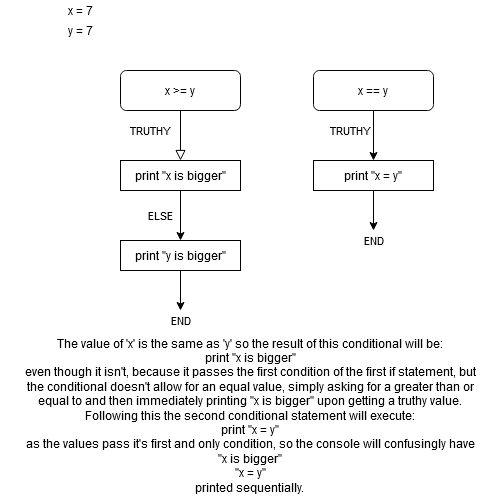

The diagram above was exported from draw.io. Its source (the exported page's mxGraphModel, read from the mxfile embedded in the PNG):
<mxGraphModel dx="1422" dy="777" grid="1" gridSize="10" guides="1" tooltips="1" connect="1" arrows="1" fold="1" page="1" pageScale="1" pageWidth="827" pageHeight="1169" math="0" shadow="0">
  <root>
    <mxCell id="WIyWlLk6GJQsqaUBKTNV-0" />
    <mxCell id="WIyWlLk6GJQsqaUBKTNV-1" parent="WIyWlLk6GJQsqaUBKTNV-0" />
    <mxCell id="WIyWlLk6GJQsqaUBKTNV-2" value="TRUTHY" style="rounded=0;html=1;jettySize=auto;orthogonalLoop=1;fontSize=11;endArrow=block;endFill=0;endSize=8;strokeWidth=1;shadow=0;labelBackgroundColor=none;edgeStyle=orthogonalEdgeStyle;" parent="WIyWlLk6GJQsqaUBKTNV-1" source="WIyWlLk6GJQsqaUBKTNV-3" edge="1">
      <mxGeometry x="-0.2" y="-30" relative="1" as="geometry">
        <mxPoint x="220" y="170" as="targetPoint" />
        <mxPoint as="offset" />
      </mxGeometry>
    </mxCell>
    <mxCell id="WIyWlLk6GJQsqaUBKTNV-3" value="x &amp;gt;= y" style="rounded=1;whiteSpace=wrap;html=1;fontSize=12;glass=0;strokeWidth=1;shadow=0;" parent="WIyWlLk6GJQsqaUBKTNV-1" vertex="1">
      <mxGeometry x="160" y="80" width="120" height="40" as="geometry" />
    </mxCell>
    <mxCell id="gF8WbbgXI3qpiYZSw6_5-2" value="x = 7" style="text;html=1;strokeColor=none;fillColor=none;align=center;verticalAlign=middle;whiteSpace=wrap;rounded=0;" parent="WIyWlLk6GJQsqaUBKTNV-1" vertex="1">
      <mxGeometry x="40" y="10" width="160" height="20" as="geometry" />
    </mxCell>
    <mxCell id="gF8WbbgXI3qpiYZSw6_5-3" value="y = 7" style="text;html=1;strokeColor=none;fillColor=none;align=center;verticalAlign=middle;whiteSpace=wrap;rounded=0;" parent="WIyWlLk6GJQsqaUBKTNV-1" vertex="1">
      <mxGeometry x="40" y="30" width="160" height="20" as="geometry" />
    </mxCell>
    <mxCell id="gF8WbbgXI3qpiYZSw6_5-16" value="print &quot;x is bigger&quot;" style="rounded=0;whiteSpace=wrap;html=1;" parent="WIyWlLk6GJQsqaUBKTNV-1" vertex="1">
      <mxGeometry x="160" y="170" width="120" height="30" as="geometry" />
    </mxCell>
    <mxCell id="gF8WbbgXI3qpiYZSw6_5-28" value="END" style="edgeStyle=orthogonalEdgeStyle;rounded=0;orthogonalLoop=1;jettySize=auto;html=1;exitX=0.5;exitY=1;exitDx=0;exitDy=0;" parent="WIyWlLk6GJQsqaUBKTNV-1" source="gF8WbbgXI3qpiYZSw6_5-17" edge="1">
      <mxGeometry x="1" y="10" relative="1" as="geometry">
        <mxPoint x="220" y="320" as="targetPoint" />
        <mxPoint x="-10" y="10" as="offset" />
      </mxGeometry>
    </mxCell>
    <mxCell id="gF8WbbgXI3qpiYZSw6_5-17" value="print &quot;y is bigger&quot;" style="rounded=0;whiteSpace=wrap;html=1;" parent="WIyWlLk6GJQsqaUBKTNV-1" vertex="1">
      <mxGeometry x="160" y="250" width="120" height="30" as="geometry" />
    </mxCell>
    <mxCell id="gF8WbbgXI3qpiYZSw6_5-24" value="ELSE" style="endArrow=classic;html=1;exitX=0.5;exitY=1;exitDx=0;exitDy=0;entryX=0.5;entryY=0;entryDx=0;entryDy=0;" parent="WIyWlLk6GJQsqaUBKTNV-1" source="gF8WbbgXI3qpiYZSw6_5-16" target="gF8WbbgXI3qpiYZSw6_5-17" edge="1">
      <mxGeometry y="-20" width="50" height="50" relative="1" as="geometry">
        <mxPoint x="40" y="630" as="sourcePoint" />
        <mxPoint x="90" y="580" as="targetPoint" />
        <mxPoint as="offset" />
      </mxGeometry>
    </mxCell>
    <mxCell id="gF8WbbgXI3qpiYZSw6_5-40" style="edgeStyle=orthogonalEdgeStyle;rounded=0;orthogonalLoop=1;jettySize=auto;html=1;exitX=0.5;exitY=1;exitDx=0;exitDy=0;" parent="WIyWlLk6GJQsqaUBKTNV-1" source="gF8WbbgXI3qpiYZSw6_5-16" target="gF8WbbgXI3qpiYZSw6_5-16" edge="1">
      <mxGeometry relative="1" as="geometry" />
    </mxCell>
    <mxCell id="gF8WbbgXI3qpiYZSw6_5-45" value="&lt;div&gt;The value of 'x' is the same as 'y' so the result of this conditional will be:&lt;/div&gt;&lt;div&gt;print &quot;x is bigger&quot;&lt;/div&gt;&lt;div&gt;even though it isn't, because it passes the first condition of the first if statement, but the conditional doesn't allow for an equal value, simply asking for a greater than or equal to and then immediately printing &quot;x is bigger&quot; upon getting a truthy value.&lt;/div&gt;&lt;div&gt;Following this the second conditional statement will execute:&lt;/div&gt;&lt;div&gt;print &quot;x = y&quot;&lt;/div&gt;&lt;div&gt;as the values pass it's first and only condition, so the console will confusingly have&lt;/div&gt;&lt;div&gt;&quot;x is bigger&quot;&lt;/div&gt;&lt;div&gt;&quot;x = y&quot;&lt;/div&gt;&lt;div&gt;printed sequentially.&lt;br&gt;&lt;/div&gt;" style="text;html=1;strokeColor=none;fillColor=none;align=center;verticalAlign=middle;whiteSpace=wrap;rounded=0;" parent="WIyWlLk6GJQsqaUBKTNV-1" vertex="1">
      <mxGeometry x="60" y="340" width="460" height="170" as="geometry" />
    </mxCell>
    <mxCell id="gF8WbbgXI3qpiYZSw6_5-47" value="x == y" style="rounded=1;whiteSpace=wrap;html=1;" parent="WIyWlLk6GJQsqaUBKTNV-1" vertex="1">
      <mxGeometry x="353" y="80" width="120" height="40" as="geometry" />
    </mxCell>
    <mxCell id="gF8WbbgXI3qpiYZSw6_5-49" value="TRUTHY" style="endArrow=classic;html=1;exitX=0.5;exitY=1;exitDx=0;exitDy=0;" parent="WIyWlLk6GJQsqaUBKTNV-1" source="gF8WbbgXI3qpiYZSw6_5-47" target="gF8WbbgXI3qpiYZSw6_5-50" edge="1">
      <mxGeometry x="-0.2" y="-23" width="50" height="50" relative="1" as="geometry">
        <mxPoint x="390" y="170" as="sourcePoint" />
        <mxPoint x="413" y="170" as="targetPoint" />
        <mxPoint as="offset" />
      </mxGeometry>
    </mxCell>
    <mxCell id="gF8WbbgXI3qpiYZSw6_5-50" value="print &quot;x = y&quot;" style="rounded=0;whiteSpace=wrap;html=1;" parent="WIyWlLk6GJQsqaUBKTNV-1" vertex="1">
      <mxGeometry x="353" y="170" width="120" height="30" as="geometry" />
    </mxCell>
    <mxCell id="gF8WbbgXI3qpiYZSw6_5-51" value="END" style="edgeStyle=orthogonalEdgeStyle;rounded=0;orthogonalLoop=1;jettySize=auto;html=1;exitX=0.5;exitY=1;exitDx=0;exitDy=0;" parent="WIyWlLk6GJQsqaUBKTNV-1" edge="1">
      <mxGeometry x="1" y="10" relative="1" as="geometry">
        <mxPoint x="413" y="240" as="targetPoint" />
        <mxPoint x="413" y="200" as="sourcePoint" />
        <mxPoint x="-10" y="10" as="offset" />
      </mxGeometry>
    </mxCell>
  </root>
</mxGraphModel>